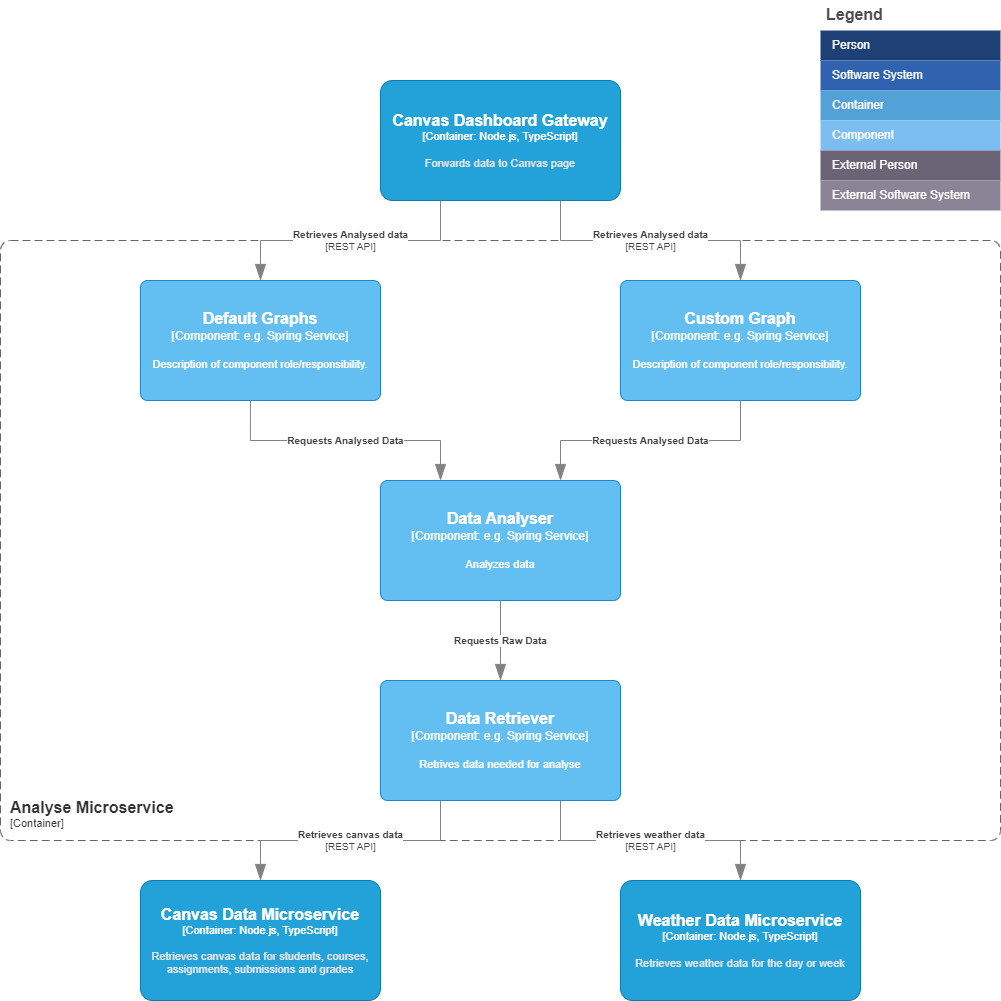

The diagram above was exported from draw.io. Its source (the exported page's mxGraphModel, read from the mxfile embedded in the PNG):
<mxGraphModel dx="2074" dy="1156" grid="1" gridSize="10" guides="1" tooltips="1" connect="1" arrows="1" fold="1" page="1" pageScale="1" pageWidth="1000" pageHeight="1000" math="0" shadow="0">
  <root>
    <mxCell id="0" />
    <mxCell id="1" parent="0" />
    <mxCell id="h7xw6Ty8OL920t1A10rX-7" value="Legend" style="shape=table;startSize=30;container=1;collapsible=0;childLayout=tableLayout;fontSize=16;align=left;verticalAlign=top;fillColor=none;strokeColor=none;fontColor=#4D4D4D;fontStyle=1;spacingLeft=6;spacing=0;resizable=0;" parent="1" vertex="1">
      <mxGeometry x="820" width="180" height="210" as="geometry" />
    </mxCell>
    <mxCell id="h7xw6Ty8OL920t1A10rX-8" value="" style="shape=tableRow;horizontal=0;startSize=0;swimlaneHead=0;swimlaneBody=0;strokeColor=inherit;top=0;left=0;bottom=0;right=0;collapsible=0;dropTarget=0;fillColor=none;points=[[0,0.5],[1,0.5]];portConstraint=eastwest;fontSize=12;" parent="h7xw6Ty8OL920t1A10rX-7" vertex="1">
      <mxGeometry y="30" width="180" height="30" as="geometry" />
    </mxCell>
    <mxCell id="h7xw6Ty8OL920t1A10rX-9" value="Person" style="shape=partialRectangle;html=1;whiteSpace=wrap;connectable=0;strokeColor=inherit;overflow=hidden;fillColor=#1E4074;top=0;left=0;bottom=0;right=0;pointerEvents=1;fontSize=12;align=left;fontColor=#FFFFFF;gradientColor=none;spacingLeft=10;spacingRight=4;" parent="h7xw6Ty8OL920t1A10rX-8" vertex="1">
      <mxGeometry width="180" height="30" as="geometry">
        <mxRectangle width="180" height="30" as="alternateBounds" />
      </mxGeometry>
    </mxCell>
    <mxCell id="h7xw6Ty8OL920t1A10rX-10" value="" style="shape=tableRow;horizontal=0;startSize=0;swimlaneHead=0;swimlaneBody=0;strokeColor=inherit;top=0;left=0;bottom=0;right=0;collapsible=0;dropTarget=0;fillColor=none;points=[[0,0.5],[1,0.5]];portConstraint=eastwest;fontSize=12;" parent="h7xw6Ty8OL920t1A10rX-7" vertex="1">
      <mxGeometry y="60" width="180" height="30" as="geometry" />
    </mxCell>
    <mxCell id="h7xw6Ty8OL920t1A10rX-11" value="Software System" style="shape=partialRectangle;html=1;whiteSpace=wrap;connectable=0;strokeColor=inherit;overflow=hidden;fillColor=#3162AF;top=0;left=0;bottom=0;right=0;pointerEvents=1;fontSize=12;align=left;fontColor=#FFFFFF;gradientColor=none;spacingLeft=10;spacingRight=4;" parent="h7xw6Ty8OL920t1A10rX-10" vertex="1">
      <mxGeometry width="180" height="30" as="geometry">
        <mxRectangle width="180" height="30" as="alternateBounds" />
      </mxGeometry>
    </mxCell>
    <mxCell id="h7xw6Ty8OL920t1A10rX-12" value="" style="shape=tableRow;horizontal=0;startSize=0;swimlaneHead=0;swimlaneBody=0;strokeColor=inherit;top=0;left=0;bottom=0;right=0;collapsible=0;dropTarget=0;fillColor=none;points=[[0,0.5],[1,0.5]];portConstraint=eastwest;fontSize=12;" parent="h7xw6Ty8OL920t1A10rX-7" vertex="1">
      <mxGeometry y="90" width="180" height="30" as="geometry" />
    </mxCell>
    <mxCell id="h7xw6Ty8OL920t1A10rX-13" value="Container" style="shape=partialRectangle;html=1;whiteSpace=wrap;connectable=0;strokeColor=inherit;overflow=hidden;fillColor=#52a2d8;top=0;left=0;bottom=0;right=0;pointerEvents=1;fontSize=12;align=left;fontColor=#FFFFFF;gradientColor=none;spacingLeft=10;spacingRight=4;" parent="h7xw6Ty8OL920t1A10rX-12" vertex="1">
      <mxGeometry width="180" height="30" as="geometry">
        <mxRectangle width="180" height="30" as="alternateBounds" />
      </mxGeometry>
    </mxCell>
    <mxCell id="h7xw6Ty8OL920t1A10rX-14" value="" style="shape=tableRow;horizontal=0;startSize=0;swimlaneHead=0;swimlaneBody=0;strokeColor=inherit;top=0;left=0;bottom=0;right=0;collapsible=0;dropTarget=0;fillColor=none;points=[[0,0.5],[1,0.5]];portConstraint=eastwest;fontSize=12;" parent="h7xw6Ty8OL920t1A10rX-7" vertex="1">
      <mxGeometry y="120" width="180" height="30" as="geometry" />
    </mxCell>
    <mxCell id="h7xw6Ty8OL920t1A10rX-15" value="Component" style="shape=partialRectangle;html=1;whiteSpace=wrap;connectable=0;strokeColor=inherit;overflow=hidden;fillColor=#7dbef2;top=0;left=0;bottom=0;right=0;pointerEvents=1;fontSize=12;align=left;fontColor=#FFFFFF;gradientColor=none;spacingLeft=10;spacingRight=4;" parent="h7xw6Ty8OL920t1A10rX-14" vertex="1">
      <mxGeometry width="180" height="30" as="geometry">
        <mxRectangle width="180" height="30" as="alternateBounds" />
      </mxGeometry>
    </mxCell>
    <mxCell id="h7xw6Ty8OL920t1A10rX-16" value="" style="shape=tableRow;horizontal=0;startSize=0;swimlaneHead=0;swimlaneBody=0;strokeColor=inherit;top=0;left=0;bottom=0;right=0;collapsible=0;dropTarget=0;fillColor=none;points=[[0,0.5],[1,0.5]];portConstraint=eastwest;fontSize=12;" parent="h7xw6Ty8OL920t1A10rX-7" vertex="1">
      <mxGeometry y="150" width="180" height="30" as="geometry" />
    </mxCell>
    <mxCell id="h7xw6Ty8OL920t1A10rX-17" value="External Person" style="shape=partialRectangle;html=1;whiteSpace=wrap;connectable=0;strokeColor=inherit;overflow=hidden;fillColor=#6b6477;top=0;left=0;bottom=0;right=0;pointerEvents=1;fontSize=12;align=left;fontColor=#FFFFFF;gradientColor=none;spacingLeft=10;spacingRight=4;" parent="h7xw6Ty8OL920t1A10rX-16" vertex="1">
      <mxGeometry width="180" height="30" as="geometry">
        <mxRectangle width="180" height="30" as="alternateBounds" />
      </mxGeometry>
    </mxCell>
    <mxCell id="h7xw6Ty8OL920t1A10rX-18" value="" style="shape=tableRow;horizontal=0;startSize=0;swimlaneHead=0;swimlaneBody=0;strokeColor=inherit;top=0;left=0;bottom=0;right=0;collapsible=0;dropTarget=0;fillColor=none;points=[[0,0.5],[1,0.5]];portConstraint=eastwest;fontSize=12;" parent="h7xw6Ty8OL920t1A10rX-7" vertex="1">
      <mxGeometry y="180" width="180" height="30" as="geometry" />
    </mxCell>
    <mxCell id="h7xw6Ty8OL920t1A10rX-19" value="External Software System" style="shape=partialRectangle;html=1;whiteSpace=wrap;connectable=0;strokeColor=inherit;overflow=hidden;fillColor=#8b8496;top=0;left=0;bottom=0;right=0;pointerEvents=1;fontSize=12;align=left;fontColor=#FFFFFF;gradientColor=none;spacingLeft=10;spacingRight=4;" parent="h7xw6Ty8OL920t1A10rX-18" vertex="1">
      <mxGeometry width="180" height="30" as="geometry">
        <mxRectangle width="180" height="30" as="alternateBounds" />
      </mxGeometry>
    </mxCell>
    <object placeholders="1" c4Name="Analyse Microservice" c4Type="ContainerScopeBoundary" c4Application="Container" label="&lt;font style=&quot;font-size: 16px&quot;&gt;&lt;b&gt;&lt;div style=&quot;text-align: left&quot;&gt;%c4Name%&lt;/div&gt;&lt;/b&gt;&lt;/font&gt;&lt;div style=&quot;text-align: left&quot;&gt;[%c4Application%]&lt;/div&gt;" id="fCNcx8UMlEbUueLoocb2-1">
      <mxCell style="rounded=1;fontSize=11;whiteSpace=wrap;html=1;dashed=1;arcSize=20;fillColor=none;strokeColor=#666666;fontColor=#333333;labelBackgroundColor=none;align=left;verticalAlign=bottom;labelBorderColor=none;spacingTop=0;spacing=10;dashPattern=8 4;metaEdit=1;rotatable=0;perimeter=rectanglePerimeter;noLabel=0;labelPadding=0;allowArrows=0;connectable=0;expand=0;recursiveResize=0;editable=1;pointerEvents=0;absoluteArcSize=1;points=[[0.25,0,0],[0.5,0,0],[0.75,0,0],[1,0.25,0],[1,0.5,0],[1,0.75,0],[0.75,1,0],[0.5,1,0],[0.25,1,0],[0,0.75,0],[0,0.5,0],[0,0.25,0]];" parent="1" vertex="1">
        <mxGeometry y="240" width="1000" height="600" as="geometry" />
      </mxCell>
    </object>
    <object placeholders="1" c4Name="Canvas Dashboard Gateway" c4Type="Container" c4Technology="Node.js, TypeScript" c4Description="Forwards data to Canvas page" label="&lt;font style=&quot;font-size: 16px&quot;&gt;&lt;b&gt;%c4Name%&lt;/b&gt;&lt;/font&gt;&lt;div&gt;[%c4Type%: %c4Technology%]&lt;/div&gt;&lt;br&gt;&lt;div&gt;&lt;font style=&quot;font-size: 11px&quot;&gt;&lt;font color=&quot;#E6E6E6&quot;&gt;%c4Description%&lt;/font&gt;&lt;/div&gt;" id="5eSeleNnfP9W4U5uBTMB-1">
      <mxCell style="rounded=1;whiteSpace=wrap;html=1;fontSize=11;labelBackgroundColor=none;fillColor=#23A2D9;fontColor=#ffffff;align=center;arcSize=10;strokeColor=#0E7DAD;metaEdit=1;resizable=0;points=[[0.25,0,0],[0.5,0,0],[0.75,0,0],[1,0.25,0],[1,0.5,0],[1,0.75,0],[0.75,1,0],[0.5,1,0],[0.25,1,0],[0,0.75,0],[0,0.5,0],[0,0.25,0]];" parent="1" vertex="1">
        <mxGeometry x="380" y="80" width="240" height="120" as="geometry" />
      </mxCell>
    </object>
    <object placeholders="1" c4Name="Data Retriever" c4Type="Component" c4Technology="e.g. Spring Service" c4Description="Retrives data needed for analyse" label="&lt;font style=&quot;font-size: 16px&quot;&gt;&lt;b&gt;%c4Name%&lt;/b&gt;&lt;/font&gt;&lt;div&gt;[%c4Type%: %c4Technology%]&lt;/div&gt;&lt;br&gt;&lt;div&gt;&lt;font style=&quot;font-size: 11px&quot;&gt;%c4Description%&lt;/font&gt;&lt;/div&gt;" id="5eSeleNnfP9W4U5uBTMB-4">
      <mxCell style="rounded=1;whiteSpace=wrap;html=1;labelBackgroundColor=none;fillColor=#63BEF2;fontColor=#ffffff;align=center;arcSize=6;strokeColor=#2086C9;metaEdit=1;resizable=0;points=[[0.25,0,0],[0.5,0,0],[0.75,0,0],[1,0.25,0],[1,0.5,0],[1,0.75,0],[0.75,1,0],[0.5,1,0],[0.25,1,0],[0,0.75,0],[0,0.5,0],[0,0.25,0]];" parent="1" vertex="1">
        <mxGeometry x="380" y="680" width="240" height="120" as="geometry" />
      </mxCell>
    </object>
    <object placeholders="1" c4Name="Data Analyser" c4Type="Component" c4Technology="e.g. Spring Service" c4Description="Analyzes data" label="&lt;font style=&quot;font-size: 16px&quot;&gt;&lt;b&gt;%c4Name%&lt;/b&gt;&lt;/font&gt;&lt;div&gt;[%c4Type%: %c4Technology%]&lt;/div&gt;&lt;br&gt;&lt;div&gt;&lt;font style=&quot;font-size: 11px&quot;&gt;%c4Description%&lt;/font&gt;&lt;/div&gt;" id="5eSeleNnfP9W4U5uBTMB-8">
      <mxCell style="rounded=1;whiteSpace=wrap;html=1;labelBackgroundColor=none;fillColor=#63BEF2;fontColor=#ffffff;align=center;arcSize=6;strokeColor=#2086C9;metaEdit=1;resizable=0;points=[[0.25,0,0],[0.5,0,0],[0.75,0,0],[1,0.25,0],[1,0.5,0],[1,0.75,0],[0.75,1,0],[0.5,1,0],[0.25,1,0],[0,0.75,0],[0,0.5,0],[0,0.25,0]];" parent="1" vertex="1">
        <mxGeometry x="380" y="480" width="240" height="120" as="geometry" />
      </mxCell>
    </object>
    <object placeholders="1" c4Type="Relationship" c4Technology="REST API" c4Description="Retrieves Analysed data" label="&lt;div style=&quot;text-align: left&quot;&gt;&lt;div style=&quot;text-align: center&quot;&gt;&lt;b&gt;%c4Description%&lt;/b&gt;&lt;/div&gt;&lt;div style=&quot;text-align: center&quot;&gt;[%c4Technology%]&lt;/div&gt;&lt;/div&gt;" id="873uZm2FO_cZlGGFAuZO-12">
      <mxCell style="endArrow=blockThin;html=1;fontSize=10;fontColor=#404040;strokeWidth=1;endFill=1;strokeColor=#828282;elbow=vertical;metaEdit=1;endSize=14;startSize=14;jumpStyle=arc;jumpSize=16;rounded=0;edgeStyle=orthogonalEdgeStyle;exitX=0.25;exitY=1;exitDx=0;exitDy=0;exitPerimeter=0;entryX=0.5;entryY=0;entryDx=0;entryDy=0;entryPerimeter=0;" parent="1" source="5eSeleNnfP9W4U5uBTMB-1" target="CRZTQ47ePdXMOy8VXD54-5" edge="1">
        <mxGeometry width="240" relative="1" as="geometry">
          <mxPoint x="380" y="460" as="sourcePoint" />
          <mxPoint x="620" y="460" as="targetPoint" />
        </mxGeometry>
      </mxCell>
    </object>
    <object placeholders="1" c4Name="Canvas Data Microservice" c4Type="Container" c4Technology="Node.js, TypeScript" c4Description="Retrieves canvas data for students, courses, assignments, submissions and grades" label="&lt;font style=&quot;font-size: 16px&quot;&gt;&lt;b&gt;%c4Name%&lt;/b&gt;&lt;/font&gt;&lt;div&gt;[%c4Type%: %c4Technology%]&lt;/div&gt;&lt;br&gt;&lt;div&gt;&lt;font style=&quot;font-size: 11px&quot;&gt;&lt;font color=&quot;#E6E6E6&quot;&gt;%c4Description%&lt;/font&gt;&lt;/div&gt;" id="CRZTQ47ePdXMOy8VXD54-1">
      <mxCell style="rounded=1;whiteSpace=wrap;html=1;fontSize=11;labelBackgroundColor=none;fillColor=#23A2D9;fontColor=#ffffff;align=center;arcSize=10;strokeColor=#0E7DAD;metaEdit=1;resizable=0;points=[[0.25,0,0],[0.5,0,0],[0.75,0,0],[1,0.25,0],[1,0.5,0],[1,0.75,0],[0.75,1,0],[0.5,1,0],[0.25,1,0],[0,0.75,0],[0,0.5,0],[0,0.25,0]];" parent="1" vertex="1">
        <mxGeometry x="140" y="880" width="240" height="120" as="geometry" />
      </mxCell>
    </object>
    <object placeholders="1" c4Name="Weather Data Microservice" c4Type="Container" c4Technology="Node.js, TypeScript" c4Description="Retrieves weather data for the day or week" label="&lt;font style=&quot;font-size: 16px&quot;&gt;&lt;b&gt;%c4Name%&lt;/b&gt;&lt;/font&gt;&lt;div&gt;[%c4Type%: %c4Technology%]&lt;/div&gt;&lt;br&gt;&lt;div&gt;&lt;font style=&quot;font-size: 11px&quot;&gt;&lt;font color=&quot;#E6E6E6&quot;&gt;%c4Description%&lt;/font&gt;&lt;/div&gt;" id="CRZTQ47ePdXMOy8VXD54-2">
      <mxCell style="rounded=1;whiteSpace=wrap;html=1;fontSize=11;labelBackgroundColor=none;fillColor=#23A2D9;fontColor=#ffffff;align=center;arcSize=10;strokeColor=#0E7DAD;metaEdit=1;resizable=0;points=[[0.25,0,0],[0.5,0,0],[0.75,0,0],[1,0.25,0],[1,0.5,0],[1,0.75,0],[0.75,1,0],[0.5,1,0],[0.25,1,0],[0,0.75,0],[0,0.5,0],[0,0.25,0]];" parent="1" vertex="1">
        <mxGeometry x="620" y="880" width="240" height="120" as="geometry" />
      </mxCell>
    </object>
    <object placeholders="1" c4Type="Relationship" c4Technology="REST API" c4Description="Retrieves canvas data" label="&lt;div style=&quot;text-align: left&quot;&gt;&lt;div style=&quot;text-align: center&quot;&gt;&lt;b&gt;%c4Description%&lt;/b&gt;&lt;/div&gt;&lt;div style=&quot;text-align: center&quot;&gt;[%c4Technology%]&lt;/div&gt;&lt;/div&gt;" id="CRZTQ47ePdXMOy8VXD54-3">
      <mxCell style="endArrow=blockThin;html=1;fontSize=10;fontColor=#404040;strokeWidth=1;endFill=1;strokeColor=#828282;elbow=vertical;metaEdit=1;endSize=14;startSize=14;jumpStyle=arc;jumpSize=16;rounded=0;edgeStyle=orthogonalEdgeStyle;exitX=0.25;exitY=1;exitDx=0;exitDy=0;exitPerimeter=0;entryX=0.5;entryY=0;entryDx=0;entryDy=0;entryPerimeter=0;" parent="1" source="5eSeleNnfP9W4U5uBTMB-4" target="CRZTQ47ePdXMOy8VXD54-1" edge="1">
        <mxGeometry width="240" relative="1" as="geometry">
          <mxPoint x="440" y="800" as="sourcePoint" />
          <mxPoint x="260" y="880" as="targetPoint" />
        </mxGeometry>
      </mxCell>
    </object>
    <object placeholders="1" c4Type="Relationship" c4Technology="REST API" c4Description="Retrieves weather data" label="&lt;div style=&quot;text-align: left&quot;&gt;&lt;div style=&quot;text-align: center&quot;&gt;&lt;b&gt;%c4Description%&lt;/b&gt;&lt;/div&gt;&lt;div style=&quot;text-align: center&quot;&gt;[%c4Technology%]&lt;/div&gt;&lt;/div&gt;" id="CRZTQ47ePdXMOy8VXD54-4">
      <mxCell style="endArrow=blockThin;html=1;fontSize=10;fontColor=#404040;strokeWidth=1;endFill=1;strokeColor=#828282;elbow=vertical;metaEdit=1;endSize=14;startSize=14;jumpStyle=arc;jumpSize=16;rounded=0;edgeStyle=orthogonalEdgeStyle;exitX=0.75;exitY=1;exitDx=0;exitDy=0;exitPerimeter=0;entryX=0.5;entryY=0;entryDx=0;entryDy=0;entryPerimeter=0;" parent="1" source="5eSeleNnfP9W4U5uBTMB-4" target="CRZTQ47ePdXMOy8VXD54-2" edge="1">
        <mxGeometry width="240" relative="1" as="geometry">
          <mxPoint x="560" y="800" as="sourcePoint" />
          <mxPoint x="740" y="880" as="targetPoint" />
        </mxGeometry>
      </mxCell>
    </object>
    <object placeholders="1" c4Name="Default Graphs" c4Type="Component" c4Technology="e.g. Spring Service" c4Description="Description of component role/responsibility." label="&lt;font style=&quot;font-size: 16px&quot;&gt;&lt;b&gt;%c4Name%&lt;/b&gt;&lt;/font&gt;&lt;div&gt;[%c4Type%: %c4Technology%]&lt;/div&gt;&lt;br&gt;&lt;div&gt;&lt;font style=&quot;font-size: 11px&quot;&gt;%c4Description%&lt;/font&gt;&lt;/div&gt;" id="CRZTQ47ePdXMOy8VXD54-5">
      <mxCell style="rounded=1;whiteSpace=wrap;html=1;labelBackgroundColor=none;fillColor=#63BEF2;fontColor=#ffffff;align=center;arcSize=6;strokeColor=#2086C9;metaEdit=1;resizable=0;points=[[0.25,0,0],[0.5,0,0],[0.75,0,0],[1,0.25,0],[1,0.5,0],[1,0.75,0],[0.75,1,0],[0.5,1,0],[0.25,1,0],[0,0.75,0],[0,0.5,0],[0,0.25,0]];" parent="1" vertex="1">
        <mxGeometry x="140" y="280" width="240" height="120" as="geometry" />
      </mxCell>
    </object>
    <object placeholders="1" c4Name="Custom Graph" c4Type="Component" c4Technology="e.g. Spring Service" c4Description="Description of component role/responsibility." label="&lt;font style=&quot;font-size: 16px&quot;&gt;&lt;b&gt;%c4Name%&lt;/b&gt;&lt;/font&gt;&lt;div&gt;[%c4Type%: %c4Technology%]&lt;/div&gt;&lt;br&gt;&lt;div&gt;&lt;font style=&quot;font-size: 11px&quot;&gt;%c4Description%&lt;/font&gt;&lt;/div&gt;" id="CRZTQ47ePdXMOy8VXD54-6">
      <mxCell style="rounded=1;whiteSpace=wrap;html=1;labelBackgroundColor=none;fillColor=#63BEF2;fontColor=#ffffff;align=center;arcSize=6;strokeColor=#2086C9;metaEdit=1;resizable=0;points=[[0.25,0,0],[0.5,0,0],[0.75,0,0],[1,0.25,0],[1,0.5,0],[1,0.75,0],[0.75,1,0],[0.5,1,0],[0.25,1,0],[0,0.75,0],[0,0.5,0],[0,0.25,0]];" parent="1" vertex="1">
        <mxGeometry x="620" y="280" width="240" height="120" as="geometry" />
      </mxCell>
    </object>
    <object placeholders="1" c4Type="Relationship" c4Technology="REST API" c4Description="Retrieves Analysed data" label="&lt;div style=&quot;text-align: left&quot;&gt;&lt;div style=&quot;text-align: center&quot;&gt;&lt;b&gt;%c4Description%&lt;/b&gt;&lt;/div&gt;&lt;div style=&quot;text-align: center&quot;&gt;[%c4Technology%]&lt;/div&gt;&lt;/div&gt;" id="CRZTQ47ePdXMOy8VXD54-7">
      <mxCell style="endArrow=blockThin;html=1;fontSize=10;fontColor=#404040;strokeWidth=1;endFill=1;strokeColor=#828282;elbow=vertical;metaEdit=1;endSize=14;startSize=14;jumpStyle=arc;jumpSize=16;rounded=0;edgeStyle=orthogonalEdgeStyle;exitX=0.75;exitY=1;exitDx=0;exitDy=0;exitPerimeter=0;entryX=0.5;entryY=0;entryDx=0;entryDy=0;entryPerimeter=0;" parent="1" source="5eSeleNnfP9W4U5uBTMB-1" target="CRZTQ47ePdXMOy8VXD54-6" edge="1">
        <mxGeometry width="240" relative="1" as="geometry">
          <mxPoint x="510" y="210" as="sourcePoint" />
          <mxPoint x="270" y="290" as="targetPoint" />
        </mxGeometry>
      </mxCell>
    </object>
    <object placeholders="1" c4Type="Relationship" c4Description="Requests Analysed Data" label="&lt;div style=&quot;text-align: left&quot;&gt;&lt;div style=&quot;text-align: center&quot;&gt;&lt;b&gt;%c4Description%&lt;/b&gt;&lt;/div&gt;" id="CRZTQ47ePdXMOy8VXD54-8">
      <mxCell style="endArrow=blockThin;html=1;fontSize=10;fontColor=#404040;strokeWidth=1;endFill=1;strokeColor=#828282;elbow=vertical;metaEdit=1;endSize=14;startSize=14;jumpStyle=arc;jumpSize=16;rounded=0;edgeStyle=orthogonalEdgeStyle;exitX=0.458;exitY=1;exitDx=0;exitDy=0;exitPerimeter=0;entryX=0.25;entryY=0;entryDx=0;entryDy=0;entryPerimeter=0;" parent="1" source="CRZTQ47ePdXMOy8VXD54-5" target="5eSeleNnfP9W4U5uBTMB-8" edge="1">
        <mxGeometry width="240" relative="1" as="geometry">
          <mxPoint x="290" y="450" as="sourcePoint" />
          <mxPoint x="530" y="450" as="targetPoint" />
        </mxGeometry>
      </mxCell>
    </object>
    <object placeholders="1" c4Type="Relationship" c4Description="Requests Analysed Data" label="&lt;div style=&quot;text-align: left&quot;&gt;&lt;div style=&quot;text-align: center&quot;&gt;&lt;b&gt;%c4Description%&lt;/b&gt;&lt;/div&gt;" id="CRZTQ47ePdXMOy8VXD54-9">
      <mxCell style="endArrow=blockThin;html=1;fontSize=10;fontColor=#404040;strokeWidth=1;endFill=1;strokeColor=#828282;elbow=vertical;metaEdit=1;endSize=14;startSize=14;jumpStyle=arc;jumpSize=16;rounded=0;edgeStyle=orthogonalEdgeStyle;exitX=0.5;exitY=1;exitDx=0;exitDy=0;exitPerimeter=0;entryX=0.75;entryY=0;entryDx=0;entryDy=0;entryPerimeter=0;" parent="1" source="CRZTQ47ePdXMOy8VXD54-6" target="5eSeleNnfP9W4U5uBTMB-8" edge="1">
        <mxGeometry width="240" relative="1" as="geometry">
          <mxPoint x="260" y="410" as="sourcePoint" />
          <mxPoint x="510" y="490" as="targetPoint" />
        </mxGeometry>
      </mxCell>
    </object>
    <object placeholders="1" c4Type="Relationship" c4Description="Requests Raw Data" label="&lt;div style=&quot;text-align: left&quot;&gt;&lt;div style=&quot;text-align: center&quot;&gt;&lt;b&gt;%c4Description%&lt;/b&gt;&lt;/div&gt;" id="CRZTQ47ePdXMOy8VXD54-12">
      <mxCell style="endArrow=blockThin;html=1;fontSize=10;fontColor=#404040;strokeWidth=1;endFill=1;strokeColor=#828282;elbow=vertical;metaEdit=1;endSize=14;startSize=14;jumpStyle=arc;jumpSize=16;rounded=0;edgeStyle=orthogonalEdgeStyle;exitX=0.5;exitY=1;exitDx=0;exitDy=0;exitPerimeter=0;entryX=0.5;entryY=0;entryDx=0;entryDy=0;entryPerimeter=0;" parent="1" source="5eSeleNnfP9W4U5uBTMB-8" target="5eSeleNnfP9W4U5uBTMB-4" edge="1">
        <mxGeometry width="240" relative="1" as="geometry">
          <mxPoint x="530" y="630" as="sourcePoint" />
          <mxPoint x="770" y="630" as="targetPoint" />
        </mxGeometry>
      </mxCell>
    </object>
  </root>
</mxGraphModel>